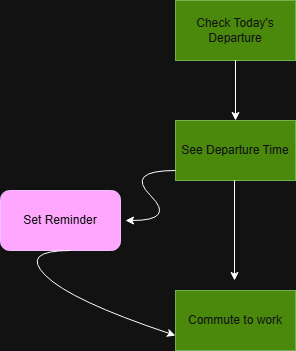

The diagram above was exported from draw.io. Its source (the exported page's mxGraphModel, read from the mxfile embedded in the PNG):
<mxGraphModel dx="1786" dy="1002" grid="1" gridSize="10" guides="1" tooltips="1" connect="1" arrows="1" fold="1" page="1" pageScale="1" pageWidth="850" pageHeight="1100" math="0" shadow="0">
  <root>
    <mxCell id="0" />
    <mxCell id="1" parent="0" />
    <mxCell id="vR0T1bblPd265NITdTs--3" parent="1" style="rounded=0;whiteSpace=wrap;html=1;fillColor=#60a917;fontColor=#ffffff;strokeColor=#2D7600;" value="See Departure Time" vertex="1">
      <mxGeometry height="60" width="120" x="365" y="170" as="geometry" />
    </mxCell>
    <mxCell id="vR0T1bblPd265NITdTs--5" edge="1" parent="1" style="endArrow=classic;html=1;rounded=0;" target="vR0T1bblPd265NITdTs--1" value="">
      <mxGeometry height="50" relative="1" width="50" as="geometry">
        <mxPoint x="430" y="110" as="sourcePoint" />
        <mxPoint x="430" y="160" as="targetPoint" />
      </mxGeometry>
    </mxCell>
    <mxCell id="vR0T1bblPd265NITdTs--1" parent="1" style="rounded=0;whiteSpace=wrap;html=1;fillColor=#60a917;fontColor=#ffffff;strokeColor=#2D7600;" value="Check Today's Departure" vertex="1">
      <mxGeometry height="60" width="120" x="365" y="50" as="geometry" />
    </mxCell>
    <mxCell id="vR0T1bblPd265NITdTs--8" edge="1" parent="1" style="endArrow=classic;html=1;rounded=0;" value="">
      <mxGeometry height="50" relative="1" width="50" as="geometry">
        <mxPoint x="425" y="110" as="sourcePoint" />
        <mxPoint x="425" y="170" as="targetPoint" />
      </mxGeometry>
    </mxCell>
    <mxCell id="vR0T1bblPd265NITdTs--9" edge="1" parent="1" style="curved=1;endArrow=classic;html=1;rounded=0;" value="">
      <mxGeometry height="50" relative="1" width="50" as="geometry">
        <Array as="points">
          <mxPoint x="315" y="220" />
          <mxPoint x="365" y="270" />
        </Array>
        <mxPoint x="365" y="220" as="sourcePoint" />
        <mxPoint x="315" y="270" as="targetPoint" />
      </mxGeometry>
    </mxCell>
    <mxCell id="vR0T1bblPd265NITdTs--10" parent="1" style="rounded=1;whiteSpace=wrap;html=1;fillColor=#6a00ff;fontColor=#ffffff;strokeColor=#3700CC;" value="Set Reminder" vertex="1">
      <mxGeometry height="60" width="120" x="190" y="240" as="geometry" />
    </mxCell>
    <mxCell id="vR0T1bblPd265NITdTs--11" edge="1" parent="1" style="endArrow=classic;html=1;rounded=0;" value="">
      <mxGeometry height="50" relative="1" width="50" as="geometry">
        <mxPoint x="424" y="230" as="sourcePoint" />
        <mxPoint x="424" y="330" as="targetPoint" />
      </mxGeometry>
    </mxCell>
    <mxCell id="vR0T1bblPd265NITdTs--12" parent="1" style="rounded=0;whiteSpace=wrap;html=1;fillColor=#60a917;fontColor=#ffffff;strokeColor=#2D7600;" value="Commute to work" vertex="1">
      <mxGeometry height="60" width="120" x="365" y="340" as="geometry" />
    </mxCell>
    <mxCell id="vR0T1bblPd265NITdTs--13" edge="1" parent="1" style="curved=1;endArrow=classic;html=1;rounded=0;exitX=0;exitY=0.75;exitDx=0;exitDy=0;entryX=0;entryY=0.75;entryDx=0;entryDy=0;" target="vR0T1bblPd265NITdTs--12" value="">
      <mxGeometry height="50" relative="1" width="50" as="geometry">
        <Array as="points">
          <mxPoint x="210" y="300" />
          <mxPoint x="260" y="350" />
        </Array>
        <mxPoint x="260" y="300" as="sourcePoint" />
        <mxPoint x="210" y="350" as="targetPoint" />
      </mxGeometry>
    </mxCell>
  </root>
</mxGraphModel>